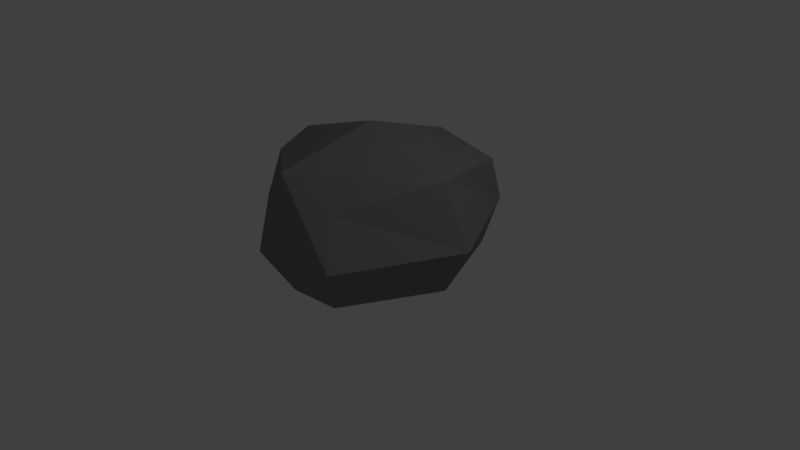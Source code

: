 # Source: rock.blend  (saved by Blender 2.77.0; exported with 4.5.12 LTS)
import bpy
from mathutils import Matrix  # noqa: F401  (used for matrix-valued properties, if any)

bpy.ops.wm.read_factory_settings(use_empty=True)
scene = bpy.context.scene
scene.name = 'Scene'

# ---- collections
col_collection_1 = bpy.data.collections.new('Collection 1'); scene.collection.children.link(col_collection_1)

# ---- materials (node trees are filled in below, after node groups)
mat_material = bpy.data.materials.new('Material')
mat_material.alpha_threshold = 0.0
mat_material.use_transparent_shadow = False
mat_material.diffuse_color = (0.233, 0.233, 0.233, 1.0)
mat_material.roughness = 0.5
mat_material.line_color = (0.0, 0.0, 0.0, 1.0)

# ---- material node trees

# ---- world
world_world = bpy.data.worlds.new('World'); scene.world = world_world
world_world.color = (0.05088, 0.05088, 0.05088)
world_world.use_sun_shadow = False
world_world.sun_shadow_jitter_overblur = 0.0
world_world.cycles.sampling_method = 'MANUAL'

# ---- cameras
cam_camera = bpy.data.cameras.new('Camera')
cam_camera.clip_end = 100.0
cam_camera.lens = 35.0
cam_camera.sensor_width = 32.0
cam_camera.sensor_height = 18.0
cam_camera.ortho_scale = 7.314
cam_camera.dof.focus_distance = 0.0
cam_camera.dof.aperture_fstop = 128.0

# ---- lights
light_lamp = bpy.data.lights.new('Lamp', 'POINT')
light_lamp.transmission_factor = 0.0
light_lamp.cutoff_distance = 30.0
light_lamp.energy = 100.0
light_lamp.shadow_buffer_clip_start = 1.001
light_lamp.shadow_soft_size = 0.1
light_lamp.shadow_maximum_resolution = 0.006
light_lamp.use_absolute_resolution = True

# ---- meshes
me_cube = bpy.data.meshes.new('Cube')
me_cube.from_pydata([(0.7193, 1.282, -0.0052), (0.6603, -1.197, -0.0052), (-0.9847, -0.5231, -0.0052), (-0.7459, 0.7084, -0.0052), (0.7922, 1.336, 1.172), (0.6455, -1.184, 1.18), (-1.031, -0.5966, 1.336), (-0.7631, 0.7232, 1.318), (1.279, -0.002507, -0.0052), (-0.002609, 1.18, -0.0052), (0.8722, 1.423, 0.6418), (0.0006693, -1.265, -0.0052), (0.9985, -1.536, 0.688), (-1.225, 2.608e-07, -0.0052), (-1.187, -0.7322, 0.691), (-0.892, 0.8529, 0.7735), (1.228, 0.01196, 1.393), (-0.0002589, 1.225, 1.412), (0.01539, -1.341, 1.541), (-1.239, 0.008755, 1.428), (0.0009432, 1.487, 0.6739), (-1.611, 0.005122, 0.6843), (0.00712, -1.714, 0.6855), (1.641, 0.001706, 0.6462), (-0.001906, -0.0008731, 1.812), (-2.608e-08, 2.719e-07, -0.0052)], [], [(25, 11, 2, 13), (24, 19, 6, 18), (23, 16, 5, 12), (22, 18, 6, 14), (21, 19, 7, 15), (20, 9, 3, 15), (17, 20, 15, 7), (4, 10, 20, 17), (10, 0, 9, 20), (13, 21, 15, 3), (2, 14, 21, 13), (14, 6, 19, 21), (11, 22, 14, 2), (1, 12, 22, 11), (12, 5, 18, 22), (8, 23, 12, 1), (0, 10, 23, 8), (10, 4, 16, 23), (16, 24, 18, 5), (4, 17, 24, 16), (17, 7, 19, 24), (9, 25, 13, 3), (0, 8, 25, 9), (8, 1, 11, 25)])
me_cube.materials.append(mat_material)
me_cube.use_remesh_preserve_volume = False
me_cube.use_remesh_preserve_attributes = False
me_cube.use_mirror_vertex_groups = False
me_cube.update()

# ---- objects
ob_cube = bpy.data.objects.new('Cube', me_cube)
ob_lamp = bpy.data.objects.new('Lamp', light_lamp)
ob_camera = bpy.data.objects.new('Camera', cam_camera)

# ---- transforms, parenting, visibility, modifiers, constraints
ob_cube.location = (0.0, 0.0, 0.0)
ob_cube.lock_rotations_4d = False
ob_cube.empty_display_type = 'ARROWS'
ob_cube.lineart.crease_threshold = 0.0
ob_lamp.location = (4.076, 1.005, 5.904)
ob_lamp.rotation_euler = (0.6503, 0.05522, 1.866)
ob_lamp.lock_rotations_4d = False
ob_lamp.empty_display_type = 'ARROWS'
ob_lamp.color = (0.0, 0.0, 0.0, 0.0)
ob_lamp.lineart.crease_threshold = 0.0
ob_camera.location = (7.481, -6.508, 5.344)
ob_camera.rotation_euler = (1.109, 0.01082, 0.8149)
ob_camera.lock_rotations_4d = False
ob_camera.empty_display_type = 'ARROWS'
ob_camera.color = (0.0, 0.0, 0.0, 0.0)
ob_camera.display_type = 'WIRE'
ob_camera.lineart.crease_threshold = 0.0

# ---- collection membership
col_collection_1.objects.link(ob_cube)
col_collection_1.objects.link(ob_lamp)
col_collection_1.objects.link(ob_camera)

# ---- scene / render settings (as saved in the file)
scene.camera = ob_camera
scene.frame_start = 1; scene.frame_end = 250; scene.frame_set(1)
scene.render.engine = 'BLENDER_EEVEE_NEXT'
scene.render.resolution_percentage = 50
scene.render.dither_intensity = 0.0
scene.cycles.use_denoising = False
scene.cycles.samples = 128
scene.cycles.sampling_pattern = 'TABULATED_SOBOL'
scene.cycles.light_sampling_threshold = 0.0
scene.cycles.use_adaptive_sampling = False
scene.cycles.use_light_tree = False
scene.cycles.blur_glossy = 0.0
scene.cycles.sample_clamp_indirect = 0.0
scene.view_settings.view_transform = 'Standard'
bpy.context.view_layer.update()
